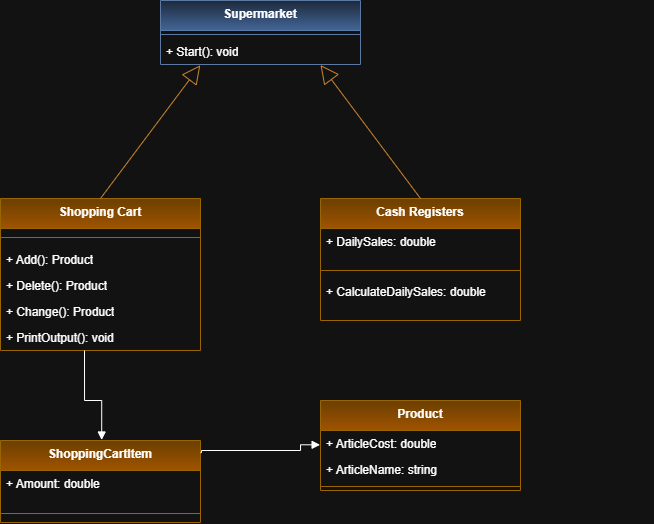

The diagram above was exported from draw.io. Its source (the exported page's mxGraphModel, read from the mxfile embedded in the PNG):
<mxGraphModel dx="983" dy="572" grid="1" gridSize="10" guides="1" tooltips="1" connect="1" arrows="1" fold="1" page="1" pageScale="1" pageWidth="827" pageHeight="1169" math="0" shadow="0">
  <root>
    <mxCell id="0" />
    <mxCell id="1" parent="0" />
    <mxCell id="2pBLRWiOg1cXqXmTR3Vs-32" value="Supermarket" style="swimlane;fontStyle=1;align=center;verticalAlign=top;childLayout=stackLayout;horizontal=1;startSize=30;horizontalStack=0;resizeParent=1;resizeParentMax=0;resizeLast=0;collapsible=1;marginBottom=0;whiteSpace=wrap;html=1;fillColor=#dae8fc;strokeColor=#6c8ebf;gradientColor=#7ea6e0;" parent="1" vertex="1">
      <mxGeometry x="280" y="80" width="200" height="64" as="geometry" />
    </mxCell>
    <mxCell id="2pBLRWiOg1cXqXmTR3Vs-42" value="" style="line;strokeWidth=1;fillColor=none;align=left;verticalAlign=middle;spacingTop=-1;spacingLeft=3;spacingRight=3;rotatable=0;labelPosition=right;points=[];portConstraint=eastwest;strokeColor=inherit;" parent="2pBLRWiOg1cXqXmTR3Vs-32" vertex="1">
      <mxGeometry y="30" width="200" height="8" as="geometry" />
    </mxCell>
    <mxCell id="0QESVZS2NNInlg-q-b2K-31" value="+ Start(): void" style="text;strokeColor=none;fillColor=none;align=left;verticalAlign=top;spacingLeft=4;spacingRight=4;overflow=hidden;rotatable=0;points=[[0,0.5],[1,0.5]];portConstraint=eastwest;whiteSpace=wrap;html=1;" parent="2pBLRWiOg1cXqXmTR3Vs-32" vertex="1">
      <mxGeometry y="38" width="200" height="26" as="geometry" />
    </mxCell>
    <mxCell id="2pBLRWiOg1cXqXmTR3Vs-47" value="Shopping Cart" style="swimlane;fontStyle=1;align=center;verticalAlign=top;childLayout=stackLayout;horizontal=1;startSize=30;horizontalStack=0;resizeParent=1;resizeParentMax=0;resizeLast=0;collapsible=1;marginBottom=0;whiteSpace=wrap;html=1;fillColor=#ffcd28;gradientColor=#ffa500;strokeColor=#d79b00;" parent="1" vertex="1">
      <mxGeometry x="120" y="278" width="200" height="152" as="geometry" />
    </mxCell>
    <mxCell id="2pBLRWiOg1cXqXmTR3Vs-52" value="" style="line;strokeWidth=1;fillColor=none;align=left;verticalAlign=middle;spacingTop=-1;spacingLeft=3;spacingRight=3;rotatable=0;labelPosition=right;points=[];portConstraint=eastwest;strokeColor=inherit;" parent="2pBLRWiOg1cXqXmTR3Vs-47" vertex="1">
      <mxGeometry y="30" width="200" height="18" as="geometry" />
    </mxCell>
    <mxCell id="0QESVZS2NNInlg-q-b2K-13" value="+ Add(): Product" style="text;strokeColor=none;fillColor=none;align=left;verticalAlign=top;spacingLeft=4;spacingRight=4;overflow=hidden;rotatable=0;points=[[0,0.5],[1,0.5]];portConstraint=eastwest;whiteSpace=wrap;html=1;" parent="2pBLRWiOg1cXqXmTR3Vs-47" vertex="1">
      <mxGeometry y="48" width="200" height="26" as="geometry" />
    </mxCell>
    <mxCell id="0QESVZS2NNInlg-q-b2K-28" value="+ Delete(): Product" style="text;strokeColor=none;fillColor=none;align=left;verticalAlign=top;spacingLeft=4;spacingRight=4;overflow=hidden;rotatable=0;points=[[0,0.5],[1,0.5]];portConstraint=eastwest;whiteSpace=wrap;html=1;" parent="2pBLRWiOg1cXqXmTR3Vs-47" vertex="1">
      <mxGeometry y="74" width="200" height="26" as="geometry" />
    </mxCell>
    <mxCell id="0QESVZS2NNInlg-q-b2K-29" value="+ Change(): Product" style="text;strokeColor=none;fillColor=none;align=left;verticalAlign=top;spacingLeft=4;spacingRight=4;overflow=hidden;rotatable=0;points=[[0,0.5],[1,0.5]];portConstraint=eastwest;whiteSpace=wrap;html=1;" parent="2pBLRWiOg1cXqXmTR3Vs-47" vertex="1">
      <mxGeometry y="100" width="200" height="26" as="geometry" />
    </mxCell>
    <mxCell id="0QESVZS2NNInlg-q-b2K-14" value="+ PrintOutput(): void" style="text;strokeColor=none;fillColor=none;align=left;verticalAlign=top;spacingLeft=4;spacingRight=4;overflow=hidden;rotatable=0;points=[[0,0.5],[1,0.5]];portConstraint=eastwest;whiteSpace=wrap;html=1;" parent="2pBLRWiOg1cXqXmTR3Vs-47" vertex="1">
      <mxGeometry y="126" width="200" height="26" as="geometry" />
    </mxCell>
    <mxCell id="2pBLRWiOg1cXqXmTR3Vs-55" value="Product" style="swimlane;fontStyle=1;align=center;verticalAlign=top;childLayout=stackLayout;horizontal=1;startSize=30;horizontalStack=0;resizeParent=1;resizeParentMax=0;resizeLast=0;collapsible=1;marginBottom=0;whiteSpace=wrap;html=1;fillColor=#ffcd28;gradientColor=#ffa500;strokeColor=#d79b00;" parent="1" vertex="1">
      <mxGeometry x="440" y="480" width="200" height="90" as="geometry" />
    </mxCell>
    <mxCell id="0QESVZS2NNInlg-q-b2K-26" value="+ ArticleCost: double" style="text;strokeColor=none;fillColor=none;align=left;verticalAlign=top;spacingLeft=4;spacingRight=4;overflow=hidden;rotatable=0;points=[[0,0.5],[1,0.5]];portConstraint=eastwest;whiteSpace=wrap;html=1;" parent="2pBLRWiOg1cXqXmTR3Vs-55" vertex="1">
      <mxGeometry y="30" width="200" height="26" as="geometry" />
    </mxCell>
    <mxCell id="0QESVZS2NNInlg-q-b2K-27" value="+ ArticleName: string" style="text;strokeColor=none;fillColor=none;align=left;verticalAlign=top;spacingLeft=4;spacingRight=4;overflow=hidden;rotatable=0;points=[[0,0.5],[1,0.5]];portConstraint=eastwest;whiteSpace=wrap;html=1;" parent="2pBLRWiOg1cXqXmTR3Vs-55" vertex="1">
      <mxGeometry y="56" width="200" height="26" as="geometry" />
    </mxCell>
    <mxCell id="2pBLRWiOg1cXqXmTR3Vs-60" value="" style="line;strokeWidth=1;fillColor=none;align=left;verticalAlign=middle;spacingTop=-1;spacingLeft=3;spacingRight=3;rotatable=0;labelPosition=right;points=[];portConstraint=eastwest;strokeColor=inherit;" parent="2pBLRWiOg1cXqXmTR3Vs-55" vertex="1">
      <mxGeometry y="82" width="200" height="8" as="geometry" />
    </mxCell>
    <mxCell id="2pBLRWiOg1cXqXmTR3Vs-69" value="" style="endArrow=block;endSize=16;endFill=0;html=1;rounded=0;fillColor=#fad7ac;strokeColor=#b46504;exitX=0.5;exitY=0;exitDx=0;exitDy=0;entryX=0.199;entryY=1.03;entryDx=0;entryDy=0;entryPerimeter=0;" parent="1" source="2pBLRWiOg1cXqXmTR3Vs-47" target="0QESVZS2NNInlg-q-b2K-31" edge="1">
      <mxGeometry width="160" relative="1" as="geometry">
        <mxPoint x="500" y="400" as="sourcePoint" />
        <mxPoint x="320" y="120" as="targetPoint" />
      </mxGeometry>
    </mxCell>
    <mxCell id="0QESVZS2NNInlg-q-b2K-1" style="edgeStyle=orthogonalEdgeStyle;rounded=0;orthogonalLoop=1;jettySize=auto;html=1;exitX=0.5;exitY=1;exitDx=0;exitDy=0;" parent="1" edge="1">
      <mxGeometry relative="1" as="geometry">
        <mxPoint x="765" y="250" as="sourcePoint" />
        <mxPoint x="765" y="250" as="targetPoint" />
      </mxGeometry>
    </mxCell>
    <mxCell id="0QESVZS2NNInlg-q-b2K-3" value="Cash Registers" style="swimlane;fontStyle=1;align=center;verticalAlign=top;childLayout=stackLayout;horizontal=1;startSize=30;horizontalStack=0;resizeParent=1;resizeParentMax=0;resizeLast=0;collapsible=1;marginBottom=0;whiteSpace=wrap;html=1;fillColor=#ffcd28;gradientColor=#ffa500;strokeColor=#d79b00;" parent="1" vertex="1">
      <mxGeometry x="440" y="278" width="200" height="122" as="geometry" />
    </mxCell>
    <mxCell id="2pBLRWiOg1cXqXmTR3Vs-33" value="+ DailySales: double" style="text;strokeColor=none;fillColor=none;align=left;verticalAlign=top;spacingLeft=4;spacingRight=4;overflow=hidden;rotatable=0;points=[[0,0.5],[1,0.5]];portConstraint=eastwest;whiteSpace=wrap;html=1;" parent="0QESVZS2NNInlg-q-b2K-3" vertex="1">
      <mxGeometry y="30" width="200" height="34" as="geometry" />
    </mxCell>
    <mxCell id="0QESVZS2NNInlg-q-b2K-6" value="" style="line;strokeWidth=1;fillColor=none;align=left;verticalAlign=middle;spacingTop=-1;spacingLeft=3;spacingRight=3;rotatable=0;labelPosition=right;points=[];portConstraint=eastwest;strokeColor=inherit;" parent="0QESVZS2NNInlg-q-b2K-3" vertex="1">
      <mxGeometry y="64" width="200" height="16" as="geometry" />
    </mxCell>
    <mxCell id="0QESVZS2NNInlg-q-b2K-7" value="+ CalculateDailySales: double" style="text;strokeColor=none;fillColor=none;align=left;verticalAlign=top;spacingLeft=4;spacingRight=4;overflow=hidden;rotatable=0;points=[[0,0.5],[1,0.5]];portConstraint=eastwest;whiteSpace=wrap;html=1;" parent="0QESVZS2NNInlg-q-b2K-3" vertex="1">
      <mxGeometry y="80" width="200" height="42" as="geometry" />
    </mxCell>
    <mxCell id="0QESVZS2NNInlg-q-b2K-10" value="" style="endArrow=block;endSize=16;endFill=0;html=1;rounded=0;exitX=0.5;exitY=0;exitDx=0;exitDy=0;fillColor=#fad7ac;strokeColor=#b46504;entryX=0.8;entryY=1.019;entryDx=0;entryDy=0;entryPerimeter=0;" parent="1" source="0QESVZS2NNInlg-q-b2K-3" target="0QESVZS2NNInlg-q-b2K-31" edge="1">
      <mxGeometry x="-0.625" y="80" width="160" relative="1" as="geometry">
        <mxPoint x="561" y="400" as="sourcePoint" />
        <mxPoint x="410" y="120" as="targetPoint" />
        <mxPoint as="offset" />
      </mxGeometry>
    </mxCell>
    <mxCell id="0QESVZS2NNInlg-q-b2K-16" value="" style="endArrow=block;endFill=1;html=1;edgeStyle=orthogonalEdgeStyle;align=left;verticalAlign=top;rounded=0;entryX=0.506;entryY=-0.006;entryDx=0;entryDy=0;entryPerimeter=0;exitX=0.42;exitY=1.002;exitDx=0;exitDy=0;exitPerimeter=0;" parent="1" source="0QESVZS2NNInlg-q-b2K-14" target="0QESVZS2NNInlg-q-b2K-18" edge="1">
      <mxGeometry x="-0.3791" y="-2" relative="1" as="geometry">
        <mxPoint x="204" y="410" as="sourcePoint" />
        <mxPoint x="340" y="430" as="targetPoint" />
        <Array as="points">
          <mxPoint x="204" y="480" />
          <mxPoint x="221" y="480" />
        </Array>
        <mxPoint as="offset" />
      </mxGeometry>
    </mxCell>
    <mxCell id="0QESVZS2NNInlg-q-b2K-18" value="ShoppingCartItem" style="swimlane;fontStyle=1;align=center;verticalAlign=top;childLayout=stackLayout;horizontal=1;startSize=30;horizontalStack=0;resizeParent=1;resizeParentMax=0;resizeLast=0;collapsible=1;marginBottom=0;whiteSpace=wrap;html=1;fillColor=#ffcd28;gradientColor=#ffa500;strokeColor=#d79b00;" parent="1" vertex="1">
      <mxGeometry x="120" y="520" width="200" height="82" as="geometry" />
    </mxCell>
    <mxCell id="0QESVZS2NNInlg-q-b2K-19" value="+ Amount: double" style="text;strokeColor=none;fillColor=none;align=left;verticalAlign=top;spacingLeft=4;spacingRight=4;overflow=hidden;rotatable=0;points=[[0,0.5],[1,0.5]];portConstraint=eastwest;whiteSpace=wrap;html=1;" parent="0QESVZS2NNInlg-q-b2K-18" vertex="1">
      <mxGeometry y="30" width="200" height="34" as="geometry" />
    </mxCell>
    <mxCell id="0QESVZS2NNInlg-q-b2K-20" value="" style="line;strokeWidth=1;fillColor=none;align=left;verticalAlign=middle;spacingTop=-1;spacingLeft=3;spacingRight=3;rotatable=0;labelPosition=right;points=[];portConstraint=eastwest;strokeColor=inherit;" parent="0QESVZS2NNInlg-q-b2K-18" vertex="1">
      <mxGeometry y="64" width="200" height="18" as="geometry" />
    </mxCell>
    <mxCell id="0QESVZS2NNInlg-q-b2K-23" value="" style="endArrow=block;endFill=1;html=1;edgeStyle=orthogonalEdgeStyle;align=left;verticalAlign=top;rounded=0;exitX=1;exitY=0.147;exitDx=0;exitDy=0;exitPerimeter=0;entryX=-0.002;entryY=0.551;entryDx=0;entryDy=0;entryPerimeter=0;" parent="1" source="0QESVZS2NNInlg-q-b2K-18" target="0QESVZS2NNInlg-q-b2K-26" edge="1">
      <mxGeometry x="-0.3791" y="-2" relative="1" as="geometry">
        <mxPoint x="321" y="528.4359999999999" as="sourcePoint" />
        <mxPoint x="440.00000000000006" y="521.56" as="targetPoint" />
        <Array as="points">
          <mxPoint x="321" y="532" />
          <mxPoint x="321" y="530" />
          <mxPoint x="420" y="530" />
          <mxPoint x="420" y="524" />
        </Array>
        <mxPoint as="offset" />
      </mxGeometry>
    </mxCell>
  </root>
</mxGraphModel>